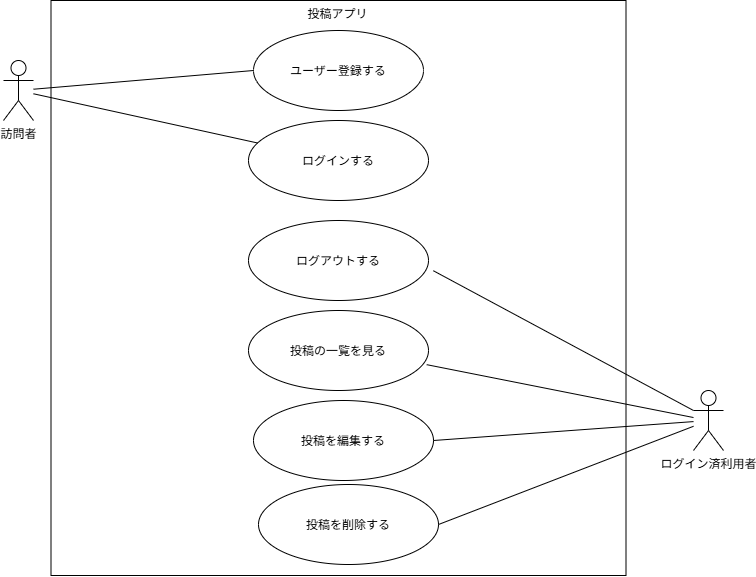

The diagram above was exported from draw.io. Its source (the exported page's mxGraphModel, read from the mxfile embedded in the PNG):
<mxGraphModel dx="1110" dy="725" grid="1" gridSize="10" guides="1" tooltips="1" connect="1" arrows="1" fold="1" page="1" pageScale="1" pageWidth="827" pageHeight="1169" math="0" shadow="0">
  <root>
    <mxCell id="0" />
    <mxCell id="1" parent="0" />
    <mxCell id="0YpgyX79eSvo_92fWwqc-1" parent="1" style="shape=umlActor;verticalLabelPosition=bottom;verticalAlign=top;html=1;outlineConnect=0;labelPerimeter=1;" value="訪問者&lt;div&gt;&lt;br&gt;&lt;/div&gt;" vertex="1">
      <mxGeometry height="60" width="30" x="60" y="80" as="geometry" />
    </mxCell>
    <mxCell id="0YpgyX79eSvo_92fWwqc-2" parent="1" style="whiteSpace=wrap;html=1;aspect=fixed;verticalAlign=top;" value="投稿アプリ" vertex="1">
      <mxGeometry height="575" width="575" x="107.5" y="20" as="geometry" />
    </mxCell>
    <mxCell id="0YpgyX79eSvo_92fWwqc-3" parent="1" style="ellipse;whiteSpace=wrap;html=1;shapeInside=1;" value="&lt;div&gt;ログインする&lt;/div&gt;" vertex="1">
      <mxGeometry height="80" width="180" x="305" y="140" as="geometry" />
    </mxCell>
    <mxCell id="0YpgyX79eSvo_92fWwqc-4" parent="1" style="ellipse;whiteSpace=wrap;html=1;shapeInside=1;" value="&lt;div&gt;ユーザー登録する&lt;/div&gt;" vertex="1">
      <mxGeometry height="80" width="170" x="310" y="50" as="geometry" />
    </mxCell>
    <mxCell id="0YpgyX79eSvo_92fWwqc-19" parent="1" style="ellipse;whiteSpace=wrap;html=1;shapeInside=1;" value="&lt;div&gt;ログアウトする&lt;/div&gt;&lt;div&gt;&lt;br&gt;&lt;/div&gt;" vertex="1">
      <mxGeometry height="80" width="180" x="305" y="240" as="geometry" />
    </mxCell>
    <mxCell id="0YpgyX79eSvo_92fWwqc-20" parent="1" style="ellipse;whiteSpace=wrap;html=1;shapeInside=1;" value="&lt;div&gt;投稿の一覧を見る&lt;/div&gt;&lt;div&gt;&lt;br&gt;&lt;/div&gt;" vertex="1">
      <mxGeometry height="80" width="180" x="305" y="330" as="geometry" />
    </mxCell>
    <mxCell id="0YpgyX79eSvo_92fWwqc-21" parent="1" style="ellipse;whiteSpace=wrap;html=1;shapeInside=1;" value="&lt;div&gt;投稿を編集する&lt;/div&gt;&lt;div&gt;&lt;br&gt;&lt;/div&gt;" vertex="1">
      <mxGeometry height="80" width="180" x="310" y="420" as="geometry" />
    </mxCell>
    <mxCell id="0YpgyX79eSvo_92fWwqc-22" parent="1" style="ellipse;whiteSpace=wrap;html=1;shapeInside=1;" value="&lt;div&gt;投稿を削除する&lt;/div&gt;" vertex="1">
      <mxGeometry height="80" width="180" x="315" y="504" as="geometry" />
    </mxCell>
    <mxCell id="0YpgyX79eSvo_92fWwqc-23" parent="1" style="shape=umlActor;verticalLabelPosition=bottom;verticalAlign=top;html=1;outlineConnect=0;labelPerimeter=1;" value="ログイン済利用者&lt;div&gt;&lt;br&gt;&lt;div&gt;&lt;br&gt;&lt;/div&gt;&lt;/div&gt;" vertex="1">
      <mxGeometry height="60" width="30" x="750" y="410" as="geometry" />
    </mxCell>
    <mxCell id="0YpgyX79eSvo_92fWwqc-24" edge="1" parent="1" source="0YpgyX79eSvo_92fWwqc-4" style="endArrow=none;html=1;rounded=0;defaultLabelBackgroundColor=page;labelPadding=0 4;exitX=0;exitY=0.5;exitDx=0;exitDy=0;" target="0YpgyX79eSvo_92fWwqc-1" value="">
      <mxGeometry height="50" relative="1" width="50" as="geometry">
        <mxPoint x="160" y="110" as="sourcePoint" />
        <mxPoint x="210" y="60" as="targetPoint" />
      </mxGeometry>
    </mxCell>
    <mxCell id="0YpgyX79eSvo_92fWwqc-25" edge="1" parent="1" source="0YpgyX79eSvo_92fWwqc-3" style="endArrow=none;html=1;rounded=0;defaultLabelBackgroundColor=page;labelPadding=0 4;" target="0YpgyX79eSvo_92fWwqc-1" value="">
      <mxGeometry height="50" relative="1" width="50" as="geometry">
        <mxPoint x="390" y="200" as="sourcePoint" />
        <mxPoint x="170" y="219" as="targetPoint" />
      </mxGeometry>
    </mxCell>
    <mxCell id="0YpgyX79eSvo_92fWwqc-26" edge="1" parent="1" source="0YpgyX79eSvo_92fWwqc-2" style="endArrow=none;html=1;rounded=0;defaultLabelBackgroundColor=page;labelPadding=0 4;entryX=0;entryY=0.3333333333333333;entryDx=0;entryDy=0;entryPerimeter=0;exitX=0.665;exitY=0.47;exitDx=0;exitDy=0;exitPerimeter=0;" target="0YpgyX79eSvo_92fWwqc-23" value="">
      <mxGeometry height="50" relative="1" width="50" as="geometry">
        <mxPoint x="682.5" y="430" as="sourcePoint" />
        <mxPoint x="732.5" y="380" as="targetPoint" />
      </mxGeometry>
    </mxCell>
    <mxCell id="0YpgyX79eSvo_92fWwqc-27" edge="1" parent="1" source="0YpgyX79eSvo_92fWwqc-20" style="endArrow=none;html=1;rounded=0;defaultLabelBackgroundColor=page;labelPadding=0 4;exitX=0.99;exitY=0.677;exitDx=0;exitDy=0;exitPerimeter=0;" target="0YpgyX79eSvo_92fWwqc-23" value="">
      <mxGeometry height="50" relative="1" width="50" as="geometry">
        <mxPoint x="610" y="430" as="sourcePoint" />
        <mxPoint x="870" y="570" as="targetPoint" />
      </mxGeometry>
    </mxCell>
    <mxCell id="0YpgyX79eSvo_92fWwqc-28" edge="1" parent="1" source="0YpgyX79eSvo_92fWwqc-21" style="endArrow=none;html=1;rounded=0;defaultLabelBackgroundColor=page;labelPadding=0 4;exitX=1;exitY=0.5;exitDx=0;exitDy=0;" target="0YpgyX79eSvo_92fWwqc-23" value="">
      <mxGeometry height="50" relative="1" width="50" as="geometry">
        <mxPoint x="600" y="480" as="sourcePoint" />
        <mxPoint x="860" y="620" as="targetPoint" />
      </mxGeometry>
    </mxCell>
    <mxCell id="0YpgyX79eSvo_92fWwqc-29" edge="1" parent="1" source="0YpgyX79eSvo_92fWwqc-22" style="endArrow=none;html=1;rounded=0;defaultLabelBackgroundColor=page;labelPadding=0 4;exitX=1;exitY=0.5;exitDx=0;exitDy=0;" target="0YpgyX79eSvo_92fWwqc-23" value="">
      <mxGeometry height="50" relative="1" width="50" as="geometry">
        <mxPoint x="610" y="510" as="sourcePoint" />
        <mxPoint x="870" y="650" as="targetPoint" />
      </mxGeometry>
    </mxCell>
  </root>
</mxGraphModel>